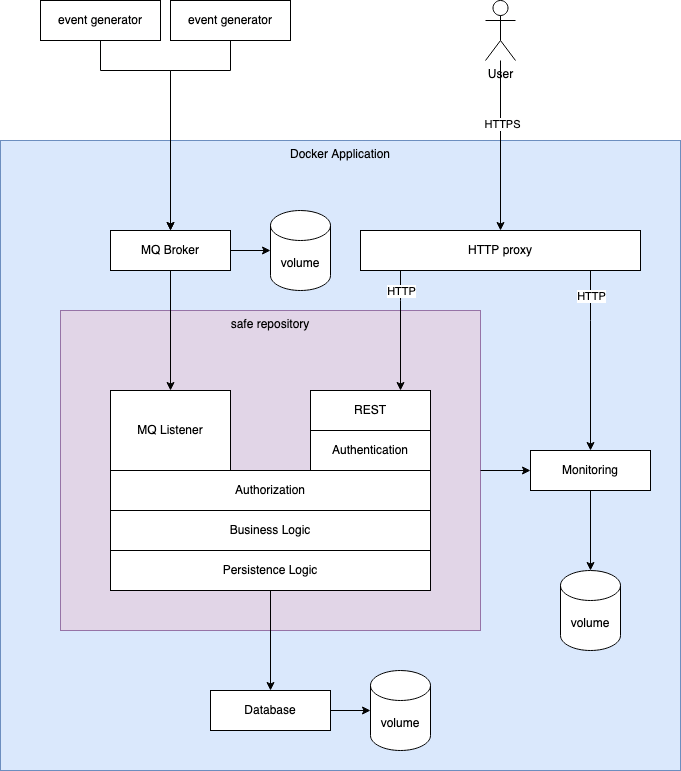

The diagram above was exported from draw.io. Its source (the exported page's mxGraphModel, read from the mxfile embedded in the PNG):
<mxGraphModel dx="1186" dy="1791" grid="1" gridSize="10" guides="1" tooltips="1" connect="1" arrows="1" fold="1" page="1" pageScale="1" pageWidth="850" pageHeight="1100" math="0" shadow="0">
  <root>
    <mxCell id="0" />
    <mxCell id="1" parent="0" />
    <mxCell id="RDlBQpWF8yfbfOZP31Ed-19" value="Docker Application" style="rounded=0;whiteSpace=wrap;html=1;fillColor=#dae8fc;verticalAlign=top;strokeColor=#6c8ebf;" parent="1" vertex="1">
      <mxGeometry x="360" y="-50" width="680" height="630" as="geometry" />
    </mxCell>
    <mxCell id="RDlBQpWF8yfbfOZP31Ed-13" value="safe repository" style="rounded=0;whiteSpace=wrap;html=1;fillColor=#e1d5e7;verticalAlign=top;strokeColor=#9673a6;" parent="1" vertex="1">
      <mxGeometry x="420" y="120" width="420" height="320" as="geometry" />
    </mxCell>
    <mxCell id="RDlBQpWF8yfbfOZP31Ed-3" value="" style="edgeStyle=orthogonalEdgeStyle;rounded=0;orthogonalLoop=1;jettySize=auto;html=1;entryX=0.75;entryY=0;entryDx=0;entryDy=0;" parent="1" source="RDlBQpWF8yfbfOZP31Ed-1" target="RDlBQpWF8yfbfOZP31Ed-2" edge="1">
      <mxGeometry relative="1" as="geometry">
        <Array as="points">
          <mxPoint x="760" y="110" />
          <mxPoint x="760" y="110" />
        </Array>
      </mxGeometry>
    </mxCell>
    <mxCell id="F0C-ACKf3pLyig9YG6Kt-2" value="HTTP" style="edgeLabel;html=1;align=center;verticalAlign=middle;resizable=0;points=[];" vertex="1" connectable="0" parent="RDlBQpWF8yfbfOZP31Ed-3">
      <mxGeometry x="-0.0667" y="-3" relative="1" as="geometry">
        <mxPoint x="3" y="-36" as="offset" />
      </mxGeometry>
    </mxCell>
    <mxCell id="F0C-ACKf3pLyig9YG6Kt-18" style="edgeStyle=orthogonalEdgeStyle;rounded=0;orthogonalLoop=1;jettySize=auto;html=1;entryX=0.5;entryY=0;entryDx=0;entryDy=0;startArrow=none;startFill=0;endArrow=classic;endFill=1;" edge="1" parent="1" source="RDlBQpWF8yfbfOZP31Ed-1" target="F0C-ACKf3pLyig9YG6Kt-12">
      <mxGeometry relative="1" as="geometry">
        <Array as="points">
          <mxPoint x="950" y="130" />
          <mxPoint x="950" y="130" />
        </Array>
      </mxGeometry>
    </mxCell>
    <mxCell id="F0C-ACKf3pLyig9YG6Kt-19" value="HTTP" style="edgeLabel;html=1;align=center;verticalAlign=middle;resizable=0;points=[];" vertex="1" connectable="0" parent="F0C-ACKf3pLyig9YG6Kt-18">
      <mxGeometry x="-0.7222" relative="1" as="geometry">
        <mxPoint as="offset" />
      </mxGeometry>
    </mxCell>
    <mxCell id="RDlBQpWF8yfbfOZP31Ed-1" value="HTTP proxy" style="rounded=0;whiteSpace=wrap;html=1;" parent="1" vertex="1">
      <mxGeometry x="720" y="40" width="280" height="40" as="geometry" />
    </mxCell>
    <mxCell id="RDlBQpWF8yfbfOZP31Ed-2" value="&lt;div&gt;REST&lt;br&gt;&lt;/div&gt;" style="rounded=0;whiteSpace=wrap;html=1;" parent="1" vertex="1">
      <mxGeometry x="670" y="200" width="120" height="40" as="geometry" />
    </mxCell>
    <mxCell id="RDlBQpWF8yfbfOZP31Ed-6" value="" style="edgeStyle=orthogonalEdgeStyle;rounded=0;orthogonalLoop=1;jettySize=auto;html=1;" parent="1" source="RDlBQpWF8yfbfOZP31Ed-4" target="RDlBQpWF8yfbfOZP31Ed-5" edge="1">
      <mxGeometry relative="1" as="geometry">
        <Array as="points">
          <mxPoint x="590" y="-120" />
          <mxPoint x="530" y="-120" />
        </Array>
      </mxGeometry>
    </mxCell>
    <mxCell id="RDlBQpWF8yfbfOZP31Ed-4" value="event generator" style="rounded=0;whiteSpace=wrap;html=1;" parent="1" vertex="1">
      <mxGeometry x="530" y="-190" width="120" height="40" as="geometry" />
    </mxCell>
    <mxCell id="RDlBQpWF8yfbfOZP31Ed-8" style="edgeStyle=orthogonalEdgeStyle;rounded=0;orthogonalLoop=1;jettySize=auto;html=1;" parent="1" source="RDlBQpWF8yfbfOZP31Ed-5" target="RDlBQpWF8yfbfOZP31Ed-7" edge="1">
      <mxGeometry relative="1" as="geometry" />
    </mxCell>
    <mxCell id="F0C-ACKf3pLyig9YG6Kt-9" style="edgeStyle=orthogonalEdgeStyle;rounded=0;orthogonalLoop=1;jettySize=auto;html=1;" edge="1" parent="1" source="RDlBQpWF8yfbfOZP31Ed-5" target="F0C-ACKf3pLyig9YG6Kt-8">
      <mxGeometry relative="1" as="geometry" />
    </mxCell>
    <mxCell id="RDlBQpWF8yfbfOZP31Ed-5" value="MQ Broker" style="rounded=0;whiteSpace=wrap;html=1;" parent="1" vertex="1">
      <mxGeometry x="470" y="40" width="120" height="40" as="geometry" />
    </mxCell>
    <mxCell id="RDlBQpWF8yfbfOZP31Ed-18" style="edgeStyle=orthogonalEdgeStyle;rounded=0;orthogonalLoop=1;jettySize=auto;html=1;entryX=0.5;entryY=0;entryDx=0;entryDy=0;startArrow=none;startFill=0;exitX=0.5;exitY=1;exitDx=0;exitDy=0;" parent="1" source="F0C-ACKf3pLyig9YG6Kt-7" target="RDlBQpWF8yfbfOZP31Ed-10" edge="1">
      <mxGeometry relative="1" as="geometry" />
    </mxCell>
    <mxCell id="RDlBQpWF8yfbfOZP31Ed-7" value="MQ Listener" style="rounded=0;whiteSpace=wrap;html=1;" parent="1" vertex="1">
      <mxGeometry x="470" y="200" width="120" height="80" as="geometry" />
    </mxCell>
    <mxCell id="F0C-ACKf3pLyig9YG6Kt-11" style="edgeStyle=orthogonalEdgeStyle;rounded=0;orthogonalLoop=1;jettySize=auto;html=1;" edge="1" parent="1" source="RDlBQpWF8yfbfOZP31Ed-10" target="F0C-ACKf3pLyig9YG6Kt-10">
      <mxGeometry relative="1" as="geometry" />
    </mxCell>
    <mxCell id="RDlBQpWF8yfbfOZP31Ed-10" value="Database" style="rounded=0;whiteSpace=wrap;html=1;" parent="1" vertex="1">
      <mxGeometry x="570" y="500" width="120" height="40" as="geometry" />
    </mxCell>
    <mxCell id="RDlBQpWF8yfbfOZP31Ed-15" value="" style="edgeStyle=orthogonalEdgeStyle;rounded=0;orthogonalLoop=1;jettySize=auto;html=1;startArrow=none;startFill=0;" parent="1" source="RDlBQpWF8yfbfOZP31Ed-14" target="RDlBQpWF8yfbfOZP31Ed-1" edge="1">
      <mxGeometry relative="1" as="geometry" />
    </mxCell>
    <mxCell id="F0C-ACKf3pLyig9YG6Kt-1" value="HTTPS" style="edgeLabel;html=1;align=center;verticalAlign=middle;resizable=0;points=[];" vertex="1" connectable="0" parent="RDlBQpWF8yfbfOZP31Ed-15">
      <mxGeometry x="-0.2588" y="1" relative="1" as="geometry">
        <mxPoint as="offset" />
      </mxGeometry>
    </mxCell>
    <mxCell id="RDlBQpWF8yfbfOZP31Ed-14" value="User" style="shape=umlActor;verticalLabelPosition=bottom;verticalAlign=top;html=1;outlineConnect=0;fillColor=none;" parent="1" vertex="1">
      <mxGeometry x="845" y="-190" width="30" height="60" as="geometry" />
    </mxCell>
    <mxCell id="RDlBQpWF8yfbfOZP31Ed-21" style="edgeStyle=orthogonalEdgeStyle;rounded=0;orthogonalLoop=1;jettySize=auto;html=1;entryX=0.5;entryY=0;entryDx=0;entryDy=0;startArrow=none;startFill=0;" parent="1" source="RDlBQpWF8yfbfOZP31Ed-20" target="RDlBQpWF8yfbfOZP31Ed-5" edge="1">
      <mxGeometry relative="1" as="geometry">
        <Array as="points">
          <mxPoint x="460" y="-120" />
          <mxPoint x="530" y="-120" />
        </Array>
      </mxGeometry>
    </mxCell>
    <mxCell id="RDlBQpWF8yfbfOZP31Ed-20" value="event generator" style="rounded=0;whiteSpace=wrap;html=1;" parent="1" vertex="1">
      <mxGeometry x="400" y="-190" width="120" height="40" as="geometry" />
    </mxCell>
    <mxCell id="F0C-ACKf3pLyig9YG6Kt-4" value="Authorization" style="rounded=0;whiteSpace=wrap;html=1;" vertex="1" parent="1">
      <mxGeometry x="470" y="280" width="320" height="40" as="geometry" />
    </mxCell>
    <mxCell id="F0C-ACKf3pLyig9YG6Kt-5" value="Authentication" style="rounded=0;whiteSpace=wrap;html=1;" vertex="1" parent="1">
      <mxGeometry x="670" y="240" width="120" height="40" as="geometry" />
    </mxCell>
    <mxCell id="F0C-ACKf3pLyig9YG6Kt-6" value="Business Logic" style="rounded=0;whiteSpace=wrap;html=1;" vertex="1" parent="1">
      <mxGeometry x="470" y="320" width="320" height="40" as="geometry" />
    </mxCell>
    <mxCell id="F0C-ACKf3pLyig9YG6Kt-7" value="Persistence Logic" style="rounded=0;whiteSpace=wrap;html=1;" vertex="1" parent="1">
      <mxGeometry x="470" y="360" width="320" height="40" as="geometry" />
    </mxCell>
    <mxCell id="F0C-ACKf3pLyig9YG6Kt-8" value="volume" style="shape=cylinder3;whiteSpace=wrap;html=1;boundedLbl=1;backgroundOutline=1;size=15;" vertex="1" parent="1">
      <mxGeometry x="630" y="20" width="60" height="80" as="geometry" />
    </mxCell>
    <mxCell id="F0C-ACKf3pLyig9YG6Kt-10" value="volume" style="shape=cylinder3;whiteSpace=wrap;html=1;boundedLbl=1;backgroundOutline=1;size=15;" vertex="1" parent="1">
      <mxGeometry x="730" y="480" width="60" height="80" as="geometry" />
    </mxCell>
    <mxCell id="F0C-ACKf3pLyig9YG6Kt-14" value="" style="edgeStyle=orthogonalEdgeStyle;rounded=0;orthogonalLoop=1;jettySize=auto;html=1;" edge="1" parent="1" source="F0C-ACKf3pLyig9YG6Kt-12" target="F0C-ACKf3pLyig9YG6Kt-13">
      <mxGeometry relative="1" as="geometry" />
    </mxCell>
    <mxCell id="F0C-ACKf3pLyig9YG6Kt-16" style="edgeStyle=orthogonalEdgeStyle;rounded=0;orthogonalLoop=1;jettySize=auto;html=1;entryX=1;entryY=0.5;entryDx=0;entryDy=0;endArrow=none;endFill=0;startArrow=classic;startFill=1;" edge="1" parent="1" source="F0C-ACKf3pLyig9YG6Kt-12" target="RDlBQpWF8yfbfOZP31Ed-13">
      <mxGeometry relative="1" as="geometry" />
    </mxCell>
    <mxCell id="F0C-ACKf3pLyig9YG6Kt-12" value="Monitoring" style="rounded=0;whiteSpace=wrap;html=1;" vertex="1" parent="1">
      <mxGeometry x="890" y="260" width="120" height="40" as="geometry" />
    </mxCell>
    <mxCell id="F0C-ACKf3pLyig9YG6Kt-13" value="volume" style="shape=cylinder3;whiteSpace=wrap;html=1;boundedLbl=1;backgroundOutline=1;size=15;" vertex="1" parent="1">
      <mxGeometry x="920" y="380" width="60" height="80" as="geometry" />
    </mxCell>
  </root>
</mxGraphModel>